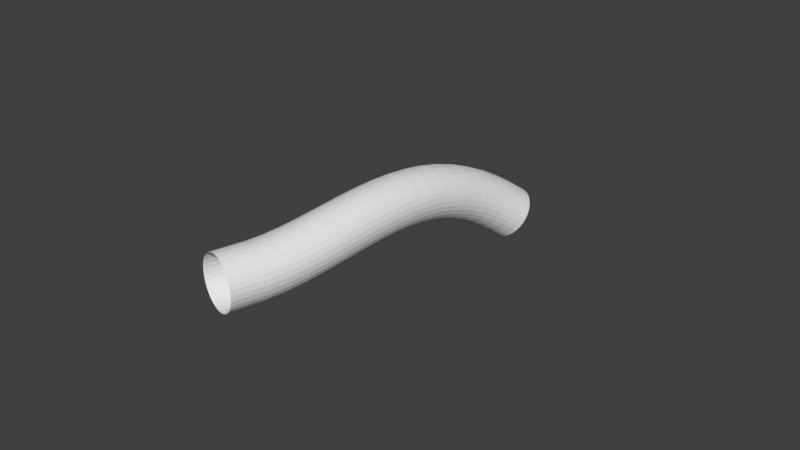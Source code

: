 # Source: Level0.blend  (saved by Blender 2.76.0; exported with 4.5.12 LTS)
import bpy
from mathutils import Matrix  # noqa: F401  (used for matrix-valued properties, if any)

bpy.ops.wm.read_factory_settings(use_empty=True)
scene = bpy.context.scene
scene.name = 'Scene'

# ---- collections
col_collection_1 = bpy.data.collections.new('Collection 1'); scene.collection.children.link(col_collection_1)

# ---- world
world_world = bpy.data.worlds.new('World'); scene.world = world_world
world_world.color = (0.05088, 0.05088, 0.05088)
world_world.use_sun_shadow = False
world_world.sun_shadow_jitter_overblur = 0.0
world_world.cycles.sampling_method = 'MANUAL'
world_world.cycles.sample_map_resolution = 256

# ---- meshes
me_cylinder = bpy.data.meshes.new('Cylinder')
me_cylinder.from_pydata([(0.0, 1.0, 3.0), (0.0, -1.0, 3.0), (0.5853, 1.0, 2.942), (0.5853, -1.0, 2.942), (1.148, 1.0, 2.772), (1.148, -1.0, 2.772), (1.667, 1.0, 2.494), (1.667, -1.0, 2.494), (2.121, 1.0, 2.121), (2.121, -1.0, 2.121), (2.494, 1.0, 1.667), (2.494, -1.0, 1.667), (2.772, 1.0, 1.148), (2.772, -1.0, 1.148), (2.942, 1.0, 0.5853), (2.942, -1.0, 0.5853), (3.0, 1.0, 2.702e-07), (3.0, -1.0, 1.828e-07), (2.942, 1.0, -0.5853), (2.942, -1.0, -0.5853), (2.772, 1.0, -1.148), (2.772, -1.0, -1.148), (2.494, 1.0, -1.667), (2.494, -1.0, -1.667), (2.121, 1.0, -2.121), (2.121, -1.0, -2.121), (1.667, 1.0, -2.494), (1.667, -1.0, -2.494), (1.148, 1.0, -2.772), (1.148, -1.0, -2.772), (0.5853, 1.0, -2.942), (0.5853, -1.0, -2.942), (-9.775e-07, 1.0, -3.0), (-9.775e-07, -1.0, -3.0), (-0.5853, 1.0, -2.942), (-0.5853, -1.0, -2.942), (-1.148, 1.0, -2.772), (-1.148, -1.0, -2.772), (-1.667, 1.0, -2.494), (-1.667, -1.0, -2.494), (-2.121, 1.0, -2.121), (-2.121, -1.0, -2.121), (-2.494, 1.0, -1.667), (-2.494, -1.0, -1.667), (-2.772, 1.0, -1.148), (-2.772, -1.0, -1.148), (-2.942, 1.0, -0.5853), (-2.942, -1.0, -0.5853), (-3.0, 1.0, 2.941e-06), (-3.0, -1.0, 2.853e-06), (-2.942, 1.0, 0.5853), (-2.942, -1.0, 0.5853), (-2.772, 1.0, 1.148), (-2.772, -1.0, 1.148), (-2.494, 1.0, 1.667), (-2.494, -1.0, 1.667), (-2.121, 1.0, 2.121), (-2.121, -1.0, 2.121), (-1.667, 1.0, 2.494), (-1.667, -1.0, 2.494), (-1.148, 1.0, 2.772), (-1.148, -1.0, 2.772), (-0.5853, 1.0, 2.942), (-0.5853, -1.0, 2.942)], [], [(0, 1, 3, 2), (2, 3, 5, 4), (4, 5, 7, 6), (6, 7, 9, 8), (8, 9, 11, 10), (10, 11, 13, 12), (12, 13, 15, 14), (14, 15, 17, 16), (16, 17, 19, 18), (18, 19, 21, 20), (20, 21, 23, 22), (22, 23, 25, 24), (24, 25, 27, 26), (26, 27, 29, 28), (28, 29, 31, 30), (30, 31, 33, 32), (32, 33, 35, 34), (34, 35, 37, 36), (36, 37, 39, 38), (38, 39, 41, 40), (40, 41, 43, 42), (42, 43, 45, 44), (44, 45, 47, 46), (46, 47, 49, 48), (48, 49, 51, 50), (50, 51, 53, 52), (52, 53, 55, 54), (54, 55, 57, 56), (56, 57, 59, 58), (58, 59, 61, 60), (60, 61, 63, 62), (62, 63, 1, 0)])
me_cylinder.use_remesh_preserve_volume = False
me_cylinder.use_remesh_preserve_attributes = False
me_cylinder.use_mirror_vertex_groups = False
me_cylinder.update()

# ---- curves / text
cu_nurbspath = bpy.data.curves.new('NurbsPath', 'CURVE')
cu_nurbspath.dimensions = '3D'
_sp = cu_nurbspath.splines.new('NURBS'); _sp.points.add(4)
_sp.points.foreach_set('co', [-1.927, 0.2846, 0.008187, 1.0, -1.0, 0.0, 0.0, 1.0, 0.1106, 0.05102, 0.466, 1.0, 1.0, 0.0, 0.0, 1.0, 1.677, -0.3882, -0.637, 1.0])
_sp.order_u = 5
_sp.order_v = 0
_sp.use_endpoint_u = True
cu_nurbspath.use_path = True
cu_nurbspath.use_path_clamp = True
cu_nurbspath.bevel_resolution = 0
cu_nurbspath.fill_mode = 'HALF'

# ---- objects
ob_nurbspath = bpy.data.objects.new('NurbsPath', cu_nurbspath)
ob_cylinder = bpy.data.objects.new('Cylinder', me_cylinder)

# ---- transforms, parenting, visibility, modifiers, constraints
ob_nurbspath.location = (0.0, 2.0, 0.0)
ob_nurbspath.rotation_euler = (0.0, 0.0, 1.571)
ob_nurbspath.scale = (10.18, 10.18, 10.18)
ob_nurbspath.lineart.crease_threshold = 0.0
ob_cylinder.location = (0.0, 0.0, 0.0)
ob_cylinder.lineart.crease_threshold = 0.0
_m = ob_cylinder.modifiers.new('Array', 'ARRAY')
_m.count = 20
_m.constant_offset_displace = (0.0, 0.0, 0.0)
_m.relative_offset_displace = (0.0, 1.0, 0.0)
_m = ob_cylinder.modifiers.new('Curve', 'CURVE')
_m.object = ob_nurbspath

# ---- collection membership
col_collection_1.objects.link(ob_nurbspath)
col_collection_1.objects.link(ob_cylinder)

# ---- scene / render settings (as saved in the file)
scene.frame_start = 1; scene.frame_end = 250; scene.frame_set(1)
scene.render.engine = 'BLENDER_EEVEE_NEXT'
scene.render.resolution_percentage = 50
scene.render.dither_intensity = 0.0
scene.cycles.use_denoising = False
scene.cycles.samples = 10
scene.cycles.sampling_pattern = 'TABULATED_SOBOL'
scene.cycles.light_sampling_threshold = 0.0
scene.cycles.use_adaptive_sampling = False
scene.cycles.use_light_tree = False
scene.cycles.blur_glossy = 0.0
scene.cycles.pixel_filter_type = 'GAUSSIAN'
scene.cycles.sample_clamp_indirect = 0.0
scene.view_settings.view_transform = 'Standard'
bpy.context.view_layer.update()

# ---- added for rendering (the .blend has no active camera and no usable light): camera, sun
cam_auto = bpy.data.cameras.new('AutoCamera')
cam_auto.lens = 50.0
cam_auto.sensor_width = 36.0
cam_auto.clip_end = 1147.63
ob_auto_camera = bpy.data.objects.new('AutoCamera', cam_auto)
scene.collection.objects.link(ob_auto_camera)
ob_auto_camera.location = (65.9199, -77.7416, 51.4433)
ob_auto_camera.rotation_euler = (1.09748, -7.21219e-08, 0.694738)
scene.camera = ob_auto_camera
light_auto_sun = bpy.data.lights.new('AutoSun', 'SUN')
light_auto_sun.energy = 3.0
light_auto_sun.angle = 0.0523599
ob_auto_sun = bpy.data.objects.new('AutoSun', light_auto_sun)
scene.collection.objects.link(ob_auto_sun)
ob_auto_sun.rotation_euler = (0.872665, 0.174533, 0.523599)
bpy.context.view_layer.update()
